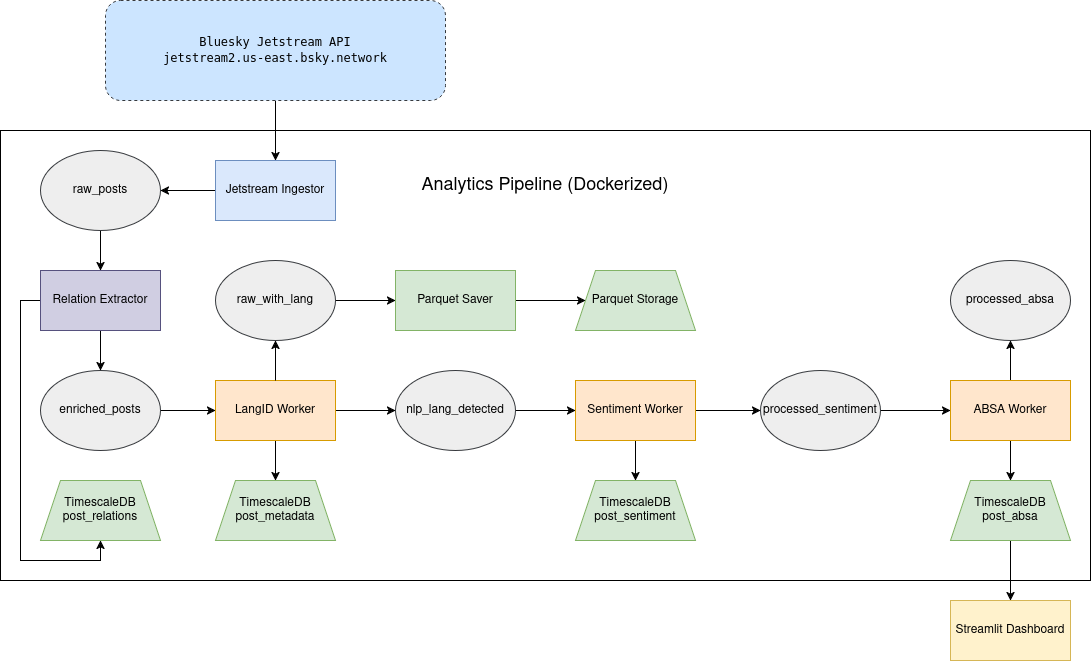

The diagram above was exported from draw.io. Its source (the exported page's mxGraphModel, read from the mxfile embedded in the PNG):
<mxGraphModel dx="1382" dy="798" grid="1" gridSize="10" guides="1" tooltips="1" connect="1" arrows="1" fold="1" page="1" pageScale="1" pageWidth="1169" pageHeight="827" math="0" shadow="0">
  <root>
    <mxCell id="0" />
    <mxCell id="1" parent="0" />
    <mxCell id="ewKMGawoBKurrZG0Bj65-1" value="" style="rounded=0;whiteSpace=wrap;html=1;" parent="1" vertex="1">
      <mxGeometry x="40" y="214" width="1090" height="450" as="geometry" />
    </mxCell>
    <mxCell id="ewKMGawoBKurrZG0Bj65-17" style="edgeStyle=orthogonalEdgeStyle;rounded=0;orthogonalLoop=1;jettySize=auto;html=1;exitX=0.5;exitY=1;exitDx=0;exitDy=0;" parent="1" source="ewKMGawoBKurrZG0Bj65-2" target="ewKMGawoBKurrZG0Bj65-4" edge="1">
      <mxGeometry relative="1" as="geometry" />
    </mxCell>
    <mxCell id="ewKMGawoBKurrZG0Bj65-2" value="&lt;div&gt;&lt;code&gt;Bluesky Jetstream API&lt;/code&gt;&lt;/div&gt;&lt;div&gt;&lt;code&gt;jetstream2.us-east.bsky.network&lt;/code&gt;&lt;/div&gt;" style="rounded=1;whiteSpace=wrap;html=1;fillColor=#cce5ff;strokeColor=#36393d;dashed=1;" parent="1" vertex="1">
      <mxGeometry x="145" y="84" width="340" height="100" as="geometry" />
    </mxCell>
    <mxCell id="ewKMGawoBKurrZG0Bj65-3" value="&lt;font style=&quot;font-size: 18px;&quot;&gt;Analytics Pipeline (Dockerized)&lt;/font&gt;" style="text;html=1;align=center;verticalAlign=middle;whiteSpace=wrap;rounded=0;" parent="1" vertex="1">
      <mxGeometry x="455" y="254" width="260" height="30" as="geometry" />
    </mxCell>
    <mxCell id="ewKMGawoBKurrZG0Bj65-18" style="edgeStyle=orthogonalEdgeStyle;rounded=0;orthogonalLoop=1;jettySize=auto;html=1;" parent="1" source="ewKMGawoBKurrZG0Bj65-4" target="ewKMGawoBKurrZG0Bj65-5" edge="1">
      <mxGeometry relative="1" as="geometry" />
    </mxCell>
    <mxCell id="ewKMGawoBKurrZG0Bj65-4" value="Jetstream Ingestor" style="rounded=0;whiteSpace=wrap;html=1;fillColor=#dae8fc;strokeColor=#6c8ebf;" parent="1" vertex="1">
      <mxGeometry x="255" y="244" width="120" height="60" as="geometry" />
    </mxCell>
    <mxCell id="ewKMGawoBKurrZG0Bj65-19" style="edgeStyle=orthogonalEdgeStyle;rounded=0;orthogonalLoop=1;jettySize=auto;html=1;exitX=0.5;exitY=1;exitDx=0;exitDy=0;" parent="1" source="ewKMGawoBKurrZG0Bj65-5" target="ewKMGawoBKurrZG0Bj65-15" edge="1">
      <mxGeometry relative="1" as="geometry" />
    </mxCell>
    <mxCell id="ewKMGawoBKurrZG0Bj65-5" value="raw_posts" style="ellipse;whiteSpace=wrap;html=1;fillColor=#eeeeee;strokeColor=#36393d;" parent="1" vertex="1">
      <mxGeometry x="80" y="234" width="120" height="80" as="geometry" />
    </mxCell>
    <mxCell id="ewKMGawoBKurrZG0Bj65-27" style="edgeStyle=orthogonalEdgeStyle;rounded=0;orthogonalLoop=1;jettySize=auto;html=1;exitX=0.5;exitY=1;exitDx=0;exitDy=0;" parent="1" source="ewKMGawoBKurrZG0Bj65-6" target="ewKMGawoBKurrZG0Bj65-11" edge="1">
      <mxGeometry relative="1" as="geometry" />
    </mxCell>
    <mxCell id="ewKMGawoBKurrZG0Bj65-28" style="edgeStyle=orthogonalEdgeStyle;rounded=0;orthogonalLoop=1;jettySize=auto;html=1;exitX=1;exitY=0.5;exitDx=0;exitDy=0;" parent="1" source="ewKMGawoBKurrZG0Bj65-6" target="ewKMGawoBKurrZG0Bj65-8" edge="1">
      <mxGeometry relative="1" as="geometry" />
    </mxCell>
    <mxCell id="ewKMGawoBKurrZG0Bj65-6" value="LangID Worker" style="rounded=0;whiteSpace=wrap;html=1;fillColor=#ffe6cc;strokeColor=#d79b00;" parent="1" vertex="1">
      <mxGeometry x="255" y="464" width="120" height="60" as="geometry" />
    </mxCell>
    <mxCell id="ewKMGawoBKurrZG0Bj65-25" style="edgeStyle=orthogonalEdgeStyle;rounded=0;orthogonalLoop=1;jettySize=auto;html=1;exitX=1;exitY=0.5;exitDx=0;exitDy=0;entryX=0;entryY=0.5;entryDx=0;entryDy=0;" parent="1" source="ewKMGawoBKurrZG0Bj65-7" target="ewKMGawoBKurrZG0Bj65-9" edge="1">
      <mxGeometry relative="1" as="geometry" />
    </mxCell>
    <mxCell id="ewKMGawoBKurrZG0Bj65-7" value="raw_with_lang" style="ellipse;whiteSpace=wrap;html=1;fillColor=#eeeeee;strokeColor=#36393d;" parent="1" vertex="1">
      <mxGeometry x="255" y="344" width="120" height="80" as="geometry" />
    </mxCell>
    <mxCell id="ewKMGawoBKurrZG0Bj65-29" style="edgeStyle=orthogonalEdgeStyle;rounded=0;orthogonalLoop=1;jettySize=auto;html=1;exitX=1;exitY=0.5;exitDx=0;exitDy=0;" parent="1" source="ewKMGawoBKurrZG0Bj65-8" target="ewKMGawoBKurrZG0Bj65-12" edge="1">
      <mxGeometry relative="1" as="geometry" />
    </mxCell>
    <mxCell id="ewKMGawoBKurrZG0Bj65-8" value="nlp_lang_detected" style="ellipse;whiteSpace=wrap;html=1;fillColor=#eeeeee;strokeColor=#36393d;" parent="1" vertex="1">
      <mxGeometry x="435" y="454" width="120" height="80" as="geometry" />
    </mxCell>
    <mxCell id="ewKMGawoBKurrZG0Bj65-26" style="edgeStyle=orthogonalEdgeStyle;rounded=0;orthogonalLoop=1;jettySize=auto;html=1;exitX=1;exitY=0.5;exitDx=0;exitDy=0;entryX=0;entryY=0.5;entryDx=0;entryDy=0;" parent="1" source="ewKMGawoBKurrZG0Bj65-9" target="ewKMGawoBKurrZG0Bj65-10" edge="1">
      <mxGeometry relative="1" as="geometry" />
    </mxCell>
    <mxCell id="ewKMGawoBKurrZG0Bj65-9" value="Parquet Saver" style="rounded=0;whiteSpace=wrap;html=1;fillColor=#d5e8d4;strokeColor=#82b366;" parent="1" vertex="1">
      <mxGeometry x="435" y="354" width="120" height="60" as="geometry" />
    </mxCell>
    <mxCell id="ewKMGawoBKurrZG0Bj65-10" value="Parquet Storage" style="shape=trapezoid;perimeter=trapezoidPerimeter;whiteSpace=wrap;html=1;fixedSize=1;fillColor=#d5e8d4;strokeColor=#82b366;" parent="1" vertex="1">
      <mxGeometry x="615" y="354" width="120" height="60" as="geometry" />
    </mxCell>
    <mxCell id="ewKMGawoBKurrZG0Bj65-11" value="&lt;div&gt;TimescaleDB&lt;/div&gt;&lt;div&gt;post_metadata&lt;/div&gt;" style="shape=trapezoid;perimeter=trapezoidPerimeter;whiteSpace=wrap;html=1;fixedSize=1;fillColor=#d5e8d4;strokeColor=#82b366;" parent="1" vertex="1">
      <mxGeometry x="255" y="564" width="120" height="60" as="geometry" />
    </mxCell>
    <mxCell id="ewKMGawoBKurrZG0Bj65-30" style="edgeStyle=orthogonalEdgeStyle;rounded=0;orthogonalLoop=1;jettySize=auto;html=1;exitX=0.5;exitY=1;exitDx=0;exitDy=0;" parent="1" source="ewKMGawoBKurrZG0Bj65-12" target="ewKMGawoBKurrZG0Bj65-13" edge="1">
      <mxGeometry relative="1" as="geometry" />
    </mxCell>
    <mxCell id="ewKMGawoBKurrZG0Bj65-33" style="edgeStyle=orthogonalEdgeStyle;rounded=0;orthogonalLoop=1;jettySize=auto;html=1;exitX=1;exitY=0.5;exitDx=0;exitDy=0;entryX=0;entryY=0.5;entryDx=0;entryDy=0;" parent="1" source="ewKMGawoBKurrZG0Bj65-12" target="ewKMGawoBKurrZG0Bj65-31" edge="1">
      <mxGeometry relative="1" as="geometry" />
    </mxCell>
    <mxCell id="ewKMGawoBKurrZG0Bj65-12" value="Sentiment Worker" style="rounded=0;whiteSpace=wrap;html=1;fillColor=#ffe6cc;strokeColor=#d79b00;" parent="1" vertex="1">
      <mxGeometry x="615" y="464" width="120" height="60" as="geometry" />
    </mxCell>
    <mxCell id="ewKMGawoBKurrZG0Bj65-13" value="&lt;div&gt;TimescaleDB&lt;/div&gt;&lt;div&gt;post_sentiment&lt;/div&gt;" style="shape=trapezoid;perimeter=trapezoidPerimeter;whiteSpace=wrap;html=1;fixedSize=1;fillColor=#d5e8d4;strokeColor=#82b366;" parent="1" vertex="1">
      <mxGeometry x="615" y="564" width="120" height="60" as="geometry" />
    </mxCell>
    <mxCell id="ewKMGawoBKurrZG0Bj65-20" style="edgeStyle=orthogonalEdgeStyle;rounded=0;orthogonalLoop=1;jettySize=auto;html=1;exitX=0.5;exitY=0;exitDx=0;exitDy=0;" parent="1" source="ewKMGawoBKurrZG0Bj65-6" target="ewKMGawoBKurrZG0Bj65-7" edge="1">
      <mxGeometry relative="1" as="geometry" />
    </mxCell>
    <mxCell id="ewKMGawoBKurrZG0Bj65-21" style="edgeStyle=orthogonalEdgeStyle;rounded=0;orthogonalLoop=1;jettySize=auto;html=1;exitX=0.5;exitY=1;exitDx=0;exitDy=0;entryX=0.5;entryY=0;entryDx=0;entryDy=0;" parent="1" source="ewKMGawoBKurrZG0Bj65-15" target="ewKMGawoBKurrZG0Bj65-16" edge="1">
      <mxGeometry relative="1" as="geometry" />
    </mxCell>
    <mxCell id="ewKMGawoBKurrZG0Bj65-23" style="edgeStyle=orthogonalEdgeStyle;rounded=0;orthogonalLoop=1;jettySize=auto;html=1;exitX=0;exitY=0.5;exitDx=0;exitDy=0;entryX=0.5;entryY=1;entryDx=0;entryDy=0;" parent="1" source="ewKMGawoBKurrZG0Bj65-15" target="ewKMGawoBKurrZG0Bj65-22" edge="1">
      <mxGeometry relative="1" as="geometry" />
    </mxCell>
    <mxCell id="ewKMGawoBKurrZG0Bj65-15" value="Relation Extractor" style="rounded=0;whiteSpace=wrap;html=1;fillColor=#d0cee2;strokeColor=#56517e;" parent="1" vertex="1">
      <mxGeometry x="80" y="354" width="120" height="60" as="geometry" />
    </mxCell>
    <mxCell id="ewKMGawoBKurrZG0Bj65-24" style="edgeStyle=orthogonalEdgeStyle;rounded=0;orthogonalLoop=1;jettySize=auto;html=1;exitX=1;exitY=0.5;exitDx=0;exitDy=0;" parent="1" source="ewKMGawoBKurrZG0Bj65-16" target="ewKMGawoBKurrZG0Bj65-6" edge="1">
      <mxGeometry relative="1" as="geometry" />
    </mxCell>
    <mxCell id="ewKMGawoBKurrZG0Bj65-16" value="&lt;div&gt;enriched_posts&lt;/div&gt;" style="ellipse;whiteSpace=wrap;html=1;fillColor=#eeeeee;strokeColor=#36393d;" parent="1" vertex="1">
      <mxGeometry x="80" y="454" width="120" height="80" as="geometry" />
    </mxCell>
    <mxCell id="ewKMGawoBKurrZG0Bj65-22" value="&lt;div&gt;TimescaleDB&lt;/div&gt;&lt;div&gt;post_relations&lt;/div&gt;" style="shape=trapezoid;perimeter=trapezoidPerimeter;whiteSpace=wrap;html=1;fixedSize=1;fillColor=#d5e8d4;strokeColor=#82b366;" parent="1" vertex="1">
      <mxGeometry x="80" y="564" width="120" height="60" as="geometry" />
    </mxCell>
    <mxCell id="ewKMGawoBKurrZG0Bj65-34" style="edgeStyle=orthogonalEdgeStyle;rounded=0;orthogonalLoop=1;jettySize=auto;html=1;exitX=1;exitY=0.5;exitDx=0;exitDy=0;" parent="1" source="ewKMGawoBKurrZG0Bj65-31" target="ewKMGawoBKurrZG0Bj65-32" edge="1">
      <mxGeometry relative="1" as="geometry" />
    </mxCell>
    <mxCell id="ewKMGawoBKurrZG0Bj65-31" value="&lt;div&gt;processed_sentiment&lt;/div&gt;" style="ellipse;whiteSpace=wrap;html=1;fillColor=#eeeeee;strokeColor=#36393d;" parent="1" vertex="1">
      <mxGeometry x="800" y="454" width="120" height="80" as="geometry" />
    </mxCell>
    <mxCell id="ewKMGawoBKurrZG0Bj65-37" style="edgeStyle=orthogonalEdgeStyle;rounded=0;orthogonalLoop=1;jettySize=auto;html=1;exitX=0.5;exitY=1;exitDx=0;exitDy=0;entryX=0.5;entryY=0;entryDx=0;entryDy=0;" parent="1" source="ewKMGawoBKurrZG0Bj65-32" target="ewKMGawoBKurrZG0Bj65-35" edge="1">
      <mxGeometry relative="1" as="geometry" />
    </mxCell>
    <mxCell id="ewKMGawoBKurrZG0Bj65-40" style="edgeStyle=orthogonalEdgeStyle;rounded=0;orthogonalLoop=1;jettySize=auto;html=1;exitX=0.5;exitY=0;exitDx=0;exitDy=0;entryX=0.5;entryY=1;entryDx=0;entryDy=0;" parent="1" source="ewKMGawoBKurrZG0Bj65-32" target="ewKMGawoBKurrZG0Bj65-39" edge="1">
      <mxGeometry relative="1" as="geometry" />
    </mxCell>
    <mxCell id="ewKMGawoBKurrZG0Bj65-32" value="ABSA Worker" style="rounded=0;whiteSpace=wrap;html=1;fillColor=#ffe6cc;strokeColor=#d79b00;" parent="1" vertex="1">
      <mxGeometry x="990" y="464" width="120" height="60" as="geometry" />
    </mxCell>
    <mxCell id="ewKMGawoBKurrZG0Bj65-38" style="edgeStyle=orthogonalEdgeStyle;rounded=0;orthogonalLoop=1;jettySize=auto;html=1;exitX=0.5;exitY=1;exitDx=0;exitDy=0;" parent="1" source="ewKMGawoBKurrZG0Bj65-35" target="ewKMGawoBKurrZG0Bj65-36" edge="1">
      <mxGeometry relative="1" as="geometry" />
    </mxCell>
    <mxCell id="ewKMGawoBKurrZG0Bj65-35" value="&lt;div&gt;TimescaleDB&lt;/div&gt;&lt;div&gt;post_absa&lt;/div&gt;" style="shape=trapezoid;perimeter=trapezoidPerimeter;whiteSpace=wrap;html=1;fixedSize=1;fillColor=#d5e8d4;strokeColor=#82b366;" parent="1" vertex="1">
      <mxGeometry x="990" y="564" width="120" height="60" as="geometry" />
    </mxCell>
    <mxCell id="ewKMGawoBKurrZG0Bj65-36" value="Streamlit Dashboard" style="rounded=0;whiteSpace=wrap;html=1;fillColor=#fff2cc;strokeColor=#d6b656;" parent="1" vertex="1">
      <mxGeometry x="990" y="684" width="120" height="60" as="geometry" />
    </mxCell>
    <mxCell id="ewKMGawoBKurrZG0Bj65-39" value="processed_absa" style="ellipse;whiteSpace=wrap;html=1;fillColor=#eeeeee;strokeColor=#36393d;" parent="1" vertex="1">
      <mxGeometry x="990" y="344" width="120" height="80" as="geometry" />
    </mxCell>
  </root>
</mxGraphModel>